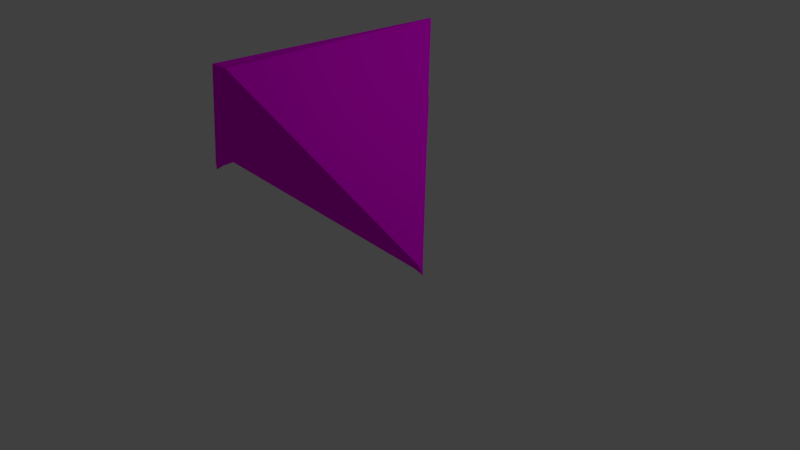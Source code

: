 # Source: geggmask.blend  (saved by Blender 2.79.0; exported with 4.5.12 LTS)
import bpy
from mathutils import Matrix  # noqa: F401  (used for matrix-valued properties, if any)

bpy.ops.wm.read_factory_settings(use_empty=True)
scene = bpy.context.scene
scene.name = 'Scene'

# ---- collections
col_collection_1 = bpy.data.collections.new('Collection 1'); scene.collection.children.link(col_collection_1)

# ---- images (referenced by path relative to the original .blend; pixels are not part of the script)
import os
ASSET_DIR = os.environ.get("B2B_ASSET_DIR", "")  # directory of the original .blend (textures are referenced by path, not embedded)
HERE = os.path.dirname(os.path.abspath(__file__))  # packed textures are extracted next to this script under _unpacked/

def load_image(name, relpath, width, height, colorspace="sRGB"):
    """Load a texture the original file referenced (path relative to the .blend, or extracted next to this script)."""
    p = next((c for c in (os.path.join(HERE, relpath), os.path.join(ASSET_DIR, relpath)) if relpath and os.path.exists(c)), "")
    if p:
        img = bpy.data.images.load(p, check_existing=True)
        img.name = name
    else:  # same state as the original file: an image datablock whose file is absent (Cycles renders it pink)
        img = bpy.data.images.new(name, width, height)
        img.source = "FILE"
        img.filepath = "//" + (relpath or name)
    img.colorspace_settings.name = colorspace
    return img
img_maskcolor = load_image('MaskColor', '', 1024, 1024, 'sRGB')

# ---- materials (node trees are filled in below, after node groups)
mat_maskmaterial_001 = bpy.data.materials.new('MaskMaterial.001')
mat_maskmaterial_001.alpha_threshold = 0.0
mat_maskmaterial_001.roughness = 0.5

# ---- material node trees
mat_maskmaterial_001.use_nodes = True; mat_maskmaterial_001.node_tree.nodes.clear()
_N = mat_maskmaterial_001.node_tree.nodes; _L = mat_maskmaterial_001.node_tree.links
n0 = _N.new('ShaderNodeOutputMaterial'); n0.name = 'Material Output'; n0.location = (300, 300)
n1 = _N.new('ShaderNodeBsdfDiffuse'); n1.name = 'Diffuse BSDF'; n1.location = (10, 300)
n2 = _N.new('ShaderNodeTexImage'); n2.name = 'Image Texture'; n2.location = (-194, 283)
n2.width = 140
n2.image = img_maskcolor
_L.new(n1.outputs[0], n0.inputs[0])
_L.new(n2.outputs[0], n1.inputs[0])
n0.is_active_output = True

# ---- world
world_world = bpy.data.worlds.new('World'); scene.world = world_world
world_world.color = (0.05088, 0.05088, 0.05088)
world_world.use_sun_shadow = False
world_world.sun_shadow_jitter_overblur = 0.0
world_world.cycles.sampling_method = 'MANUAL'

# ---- cameras
cam_camera = bpy.data.cameras.new('Camera')
cam_camera.clip_end = 100.0
cam_camera.lens = 35.0
cam_camera.sensor_width = 32.0
cam_camera.sensor_height = 18.0
cam_camera.ortho_scale = 7.314
cam_camera.dof.focus_distance = 0.0

# ---- lights
light_lamp = bpy.data.lights.new('Lamp', 'POINT')
light_lamp.transmission_factor = 0.0
light_lamp.cutoff_distance = 30.0
light_lamp.energy = 100.0
light_lamp.shadow_buffer_clip_start = 1.001
light_lamp.shadow_soft_size = 0.1
light_lamp.shadow_maximum_resolution = 0.006
light_lamp.use_absolute_resolution = True

# ---- meshes
me_cube_009 = bpy.data.meshes.new('Cube.009')
me_cube_009.from_pydata([(-1.93, 0.0, 0.8535), (-0.1206, -1.0, 2.854), (-1.925, 0.0, 0.8535), (-0.01293, 2.0, 2.854), (0.0, 2.0, 1.854), (0.0, 2.0, 2.854), (0.0, -1.0, 1.854), (0.0, -1.0, 2.854), (-1.931, 0.0, 0.8535), (-1.929, 0.0, 0.8535), (0.0, -1.0, 1.854), (0.0, 2.0, 2.854), (-1.889, -0.03184, 0.9688), (-1.887, 0.04017, 0.9689), (-1.853, 0.05288, 0.9168), (-1.85, -0.04508, 0.9181), (-1.854, -0.04456, 0.9194), (-1.85, 0.05383, 0.9161), (-1.927, 0.0, 0.8535), (0.0, -1.0, 1.854), (0.0, 0.7591, 2.354), (-1.931, 0.0, 0.8535), (-1.852, 0.05336, 0.9164), (-1.852, -0.04482, 0.9188), (-1.926, 0.0, 0.8535), (-0.02681, 1.613, 2.854), (0.0, 1.613, 2.854), (0.0, 1.613, 1.854), (-1.929, 0.0, 0.8535), (-1.888, 0.03089, 0.9689), (-1.853, 0.04026, 0.9169), (-1.927, 0.0, 0.8535), (-1.926, 0.0, 0.8535), (0.0, 1.291, 2.854), (0.0, 1.291, 1.854), (-1.888, 0.02317, 0.9689), (-0.03836, 1.291, 2.854), (-1.929, 0.0, 0.8535), (-1.852, 0.02975, 0.9171), (-1.928, 0.0, 0.8535), (-0.2195, -0.9459, 2.748), (-0.1177, 1.89, 2.748), (-0.1309, 1.525, 2.748), (-0.1418, 1.221, 2.748), (-0.3218, 1.677, 2.543), (-0.4121, -0.8405, 2.543), (-0.3334, 1.353, 2.543), (-0.3431, 1.082, 2.543)], [], [(28, 29, 13, 9), (10, 7, 1, 40, 45, 12, 8, 16), (33, 36, 1, 7), (32, 38, 15, 0), (9, 13, 44, 41, 3, 5, 11, 17), (18, 9, 17, 22), (19, 10, 16, 23), (31, 28, 9, 18), (43, 40, 1, 36), (22, 17, 11, 20), (23, 16, 8, 21), (30, 14, 4, 27), (15, 23, 21, 0), (14, 22, 20, 4), (24, 31, 18, 2), (6, 19, 23, 15), (2, 18, 22, 14), (32, 39, 31, 24), (38, 30, 27, 34), (41, 42, 25, 3), (39, 37, 28, 31), (2, 14, 30, 24), (5, 3, 25, 26), (37, 35, 29, 28), (8, 12, 35, 37), (21, 8, 37, 39), (15, 38, 34, 6), (0, 21, 39, 32), (42, 43, 36, 25), (24, 30, 38, 32), (26, 25, 36, 33), (46, 47, 43, 42), (44, 46, 42, 41), (47, 45, 40, 43), (35, 12, 45, 47), (13, 29, 46, 44), (29, 35, 47, 46)])
_uv = me_cube_009.uv_layers.new(name='UVMap')
_uv.uv.foreach_set('vector', [0.4005, 0.568, 0.3933, 0.5501, 0.3945, 0.5492, 0.4005, 0.568, 0.8251, 0.121, 0.9324, 0.01457, 0.9466, 0.0267, 0.9466, 0.0516, 0.9466, 0.1001, 0.9466, 0.4719, 0.9388, 0.4906, 0.9372, 0.4728, 0.3088, 0.08202, 0.3109, 0.08529, 0.02072, 0.3105, 0.01433, 0.3002, 0.4298, 0.4171, 0.4441, 0.4094, 0.4467, 0.4212, 0.4292, 0.4171, 0.984, 0.5686, 0.9752, 0.5501, 0.9828, 0.1038, 0.9838, 0.04562, 0.9844, 0.01574, 0.9857, 0.01457, 0.9857, 0.01457, 0.9857, 0.5505, 0.4297, 0.4171, 0.4295, 0.4171, 0.4435, 0.4055, 0.4434, 0.4056, 0.8251, 0.121, 0.8251, 0.121, 0.9372, 0.4728, 0.9369, 0.4727, 0.0, 0.0, 0.0, 0.0, 0.0, 0.0, 0.0, 0.0, 0.3154, 0.1113, 0.04111, 0.3242, 0.02072, 0.3105, 0.3109, 0.08529, 0.4434, 0.4056, 0.4435, 0.4055, 0.7964, 0.01457, 0.7887, 0.2224, 0.9369, 0.4727, 0.9372, 0.4728, 0.9388, 0.4906, 0.9388, 0.4906, 0.4437, 0.4077, 0.4433, 0.4057, 0.7076, 0.03577, 0.719, 0.09722, 0.9366, 0.4725, 0.9369, 0.4727, 0.9388, 0.4906, 0.9388, 0.4905, 0.6121, 0.9854, 0.6121, 0.9853, 0.4292, 0.6457, 0.6121, 0.5418, 0.0, 0.0, 0.0, 0.0, 0.0, 0.0, 0.0, 0.0, 0.8251, 0.121, 0.8251, 0.121, 0.9369, 0.4727, 0.9366, 0.4725, 0.4299, 0.417, 0.4297, 0.4171, 0.4434, 0.4056, 0.4433, 0.4057, 0.0, 0.0, 0.0, 0.0, 0.0, 0.0, 0.0, 0.0, 0.4441, 0.4094, 0.4437, 0.4077, 0.719, 0.09722, 0.7286, 0.1484, 0.4002, 0.0455, 0.354, 0.08142, 0.3516, 0.05366, 0.4006, 0.01567, 0.0, 0.0, 0.0, 0.0, 0.0, 0.0, 0.0, 0.0, 0.4299, 0.417, 0.4433, 0.4057, 0.4437, 0.4077, 0.4298, 0.417, 0.3999, 0.01457, 0.4006, 0.01567, 0.3516, 0.05366, 0.3502, 0.05138, 0.4005, 0.568, 0.3923, 0.5509, 0.3933, 0.5501, 0.4005, 0.568, 0.4006, 0.5682, 0.3853, 0.5562, 0.3923, 0.5509, 0.4005, 0.568, 0.0, 0.0, 0.0, 0.0, 0.0, 0.0, 0.0, 0.0, 0.4467, 0.4212, 0.4441, 0.4094, 0.7286, 0.1484, 0.7964, 0.5126, 0.0, 0.0, 0.0, 0.0, 0.0, 0.0, 0.0, 0.0, 0.354, 0.08142, 0.3154, 0.1113, 0.3109, 0.08529, 0.3516, 0.05366, 0.4298, 0.417, 0.4437, 0.4077, 0.4441, 0.4094, 0.4298, 0.4171, 0.3502, 0.05138, 0.3516, 0.05366, 0.3109, 0.08529, 0.3088, 0.08202, 0.3585, 0.1355, 0.3243, 0.162, 0.3154, 0.1113, 0.354, 0.08142, 0.3996, 0.1036, 0.3585, 0.1355, 0.354, 0.08142, 0.4002, 0.0455, 0.3243, 0.162, 0.0808, 0.351, 0.04111, 0.3242, 0.3154, 0.1113, 0.3923, 0.5509, 0.3853, 0.5562, 0.0808, 0.351, 0.3243, 0.162, 0.3945, 0.5492, 0.3933, 0.5501, 0.3585, 0.1355, 0.3996, 0.1036, 0.3933, 0.5501, 0.3923, 0.5509, 0.3243, 0.162, 0.3585, 0.1355])
me_cube_009.materials.append(mat_maskmaterial_001)
me_cube_009.use_remesh_preserve_volume = False
me_cube_009.use_remesh_preserve_attributes = False
me_cube_009.use_mirror_vertex_groups = False
me_cube_009.update()

# ---- objects
ob_cube = bpy.data.objects.new('Cube', me_cube_009)
ob_lamp = bpy.data.objects.new('Lamp', light_lamp)
ob_camera = bpy.data.objects.new('Camera', cam_camera)

# ---- transforms, parenting, visibility, modifiers, constraints
ob_cube.location = (0.01296, -0.9613, 0.0107)
ob_cube.lineart.crease_threshold = 0.0
_m = ob_cube.modifiers.new('Mirror', 'MIRROR')
ob_lamp.location = (4.076, 1.005, 5.904)
ob_lamp.rotation_euler = (0.6503, 0.05522, 1.866)
ob_lamp.lock_rotations_4d = False
ob_lamp.empty_display_type = 'ARROWS'
ob_lamp.color = (0.0, 0.0, 0.0, 0.0)
ob_lamp.lineart.crease_threshold = 0.0
ob_camera.location = (7.481, -6.508, 5.344)
ob_camera.rotation_euler = (1.109, 0.0, 0.8149)
ob_camera.lock_rotations_4d = False
ob_camera.empty_display_type = 'ARROWS'
ob_camera.color = (0.0, 0.0, 0.0, 0.0)
ob_camera.display_type = 'WIRE'
ob_camera.lineart.crease_threshold = 0.0

# ---- collection membership
col_collection_1.objects.link(ob_cube)
col_collection_1.objects.link(ob_lamp)
col_collection_1.objects.link(ob_camera)

# ---- scene / render settings (as saved in the file)
scene.camera = ob_camera
scene.frame_start = 1; scene.frame_end = 250; scene.frame_set(1)
scene.render.engine = 'CYCLES'
scene.render.resolution_percentage = 50
scene.render.dither_intensity = 0.0
scene.cycles.use_denoising = False
scene.cycles.samples = 128
scene.cycles.sampling_pattern = 'TABULATED_SOBOL'
scene.cycles.use_adaptive_sampling = False
scene.cycles.use_light_tree = False
scene.cycles.blur_glossy = 0.0
scene.cycles.sample_clamp_indirect = 0.0
scene.view_settings.view_transform = 'Standard'
bpy.context.view_layer.update()
